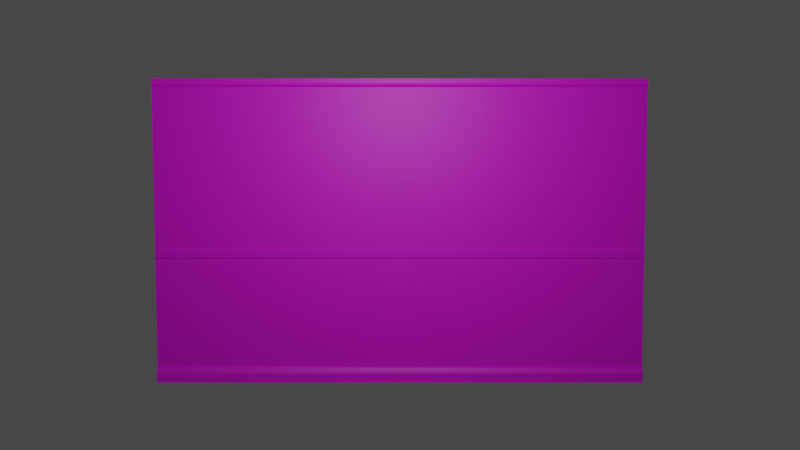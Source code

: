 # Source: WallTemplate.blend  (saved by Blender 3.3.6; exported with 4.5.12 LTS)
import bpy
from mathutils import Matrix  # noqa: F401  (used for matrix-valued properties, if any)

bpy.ops.wm.read_factory_settings(use_empty=True)
scene = bpy.context.scene
scene.name = 'Scene'

# ---- collections
col_collection = bpy.data.collections.new('Collection'); scene.collection.children.link(col_collection)

# ---- images (referenced by path relative to the original .blend; pixels are not part of the script)
import os
ASSET_DIR = os.environ.get("B2B_ASSET_DIR", "")  # directory of the original .blend (textures are referenced by path, not embedded)
HERE = os.path.dirname(os.path.abspath(__file__))  # packed textures are extracted next to this script under _unpacked/

def load_image(name, relpath, width, height, colorspace="sRGB"):
    """Load a texture the original file referenced (path relative to the .blend, or extracted next to this script)."""
    p = next((c for c in (os.path.join(HERE, relpath), os.path.join(ASSET_DIR, relpath)) if relpath and os.path.exists(c)), "")
    if p:
        img = bpy.data.images.load(p, check_existing=True)
        img.name = name
    else:  # same state as the original file: an image datablock whose file is absent (Cycles renders it pink)
        img = bpy.data.images.new(name, width, height)
        img.source = "FILE"
        img.filepath = "//" + (relpath or name)
    img.colorspace_settings.name = colorspace
    return img
img_walltemplate_png = load_image('WallTemplate.png', 'WallTemplate.png', 1024, 1024, 'sRGB')

# ---- materials (node trees are filled in below, after node groups)
mat_material_001 = bpy.data.materials.new('Material.001')
mat_material_001.use_transparent_shadow = False

# ---- material node trees
mat_material_001.use_nodes = True; mat_material_001.node_tree.nodes.clear()
_N = mat_material_001.node_tree.nodes; _L = mat_material_001.node_tree.links
n0 = _N.new('ShaderNodeBsdfPrincipled'); n0.name = 'Principled BSDF'; n0.location = (10, 300)
n0.distribution = 'GGX'
n0.subsurface_method = 'RANDOM_WALK_SKIN'
n0.inputs[3].default_value = 1.45
n0.inputs[27].default_value = (0.0, 0.0, 0.0, 1.0)
n0.inputs[28].default_value = 1.0
n1 = _N.new('ShaderNodeOutputMaterial'); n1.name = 'Material Output'; n1.location = (300, 300)
n2 = _N.new('ShaderNodeTexImage'); n2.name = 'Image Texture'; n2.location = (-280, 280)
n2.image = img_walltemplate_png
_L.new(n0.outputs[0], n1.inputs[0])
_L.new(n2.outputs[0], n0.inputs[0])
n1.is_active_output = True

# ---- world
world_world = bpy.data.worlds.new('World'); scene.world = world_world
world_world.use_nodes = True; world_world.node_tree.nodes.clear()
_N = world_world.node_tree.nodes; _L = world_world.node_tree.links
n0 = _N.new('ShaderNodeOutputWorld'); n0.name = 'World Output'; n0.location = (300, 300)
n1 = _N.new('ShaderNodeBackground'); n1.name = 'Background'; n1.location = (10, 300)
n1.inputs[0].default_value = (0.05088, 0.05088, 0.05088, 1.0)
_L.new(n1.outputs[0], n0.inputs[0])
n0.is_active_output = True
world_world.color = (0.05088, 0.05088, 0.05088)
world_world.use_sun_shadow = False
world_world.sun_shadow_jitter_overblur = 0.0

# ---- cameras
cam_camera_001 = bpy.data.cameras.new('Camera.001')

# ---- lights
light_point = bpy.data.lights.new('Point', 'POINT')
light_point.transmission_factor = 0.0
light_point.energy = 100.0
light_point.shadow_soft_size = 0.25
light_point.shadow_maximum_resolution = 0.006
light_point.use_absolute_resolution = True

# ---- meshes
me_cube_001 = bpy.data.meshes.new('Cube.001')
me_cube_001.from_pydata([(-0.259, -2.012, 0.0), (-0.259, -2.012, 2.501), (-0.259, 2.012, 0.0), (-0.259, 2.012, 2.501), (0.259, -2.012, 0.0), (0.259, -2.012, 2.501), (0.259, 2.012, 0.0), (0.259, 2.012, 2.501), (-0.259, -2.012, 1.036), (-0.259, 2.012, 1.036), (-0.259, 2.012, 0.1251), (-0.259, -2.012, 0.1251), (-0.259, -2.012, 2.431), (-0.259, 2.012, 2.431), (-0.259, 2.012, 0.09915), (-0.259, -2.012, 0.09915), (-0.259, -2.012, 2.448), (-0.259, 2.012, 2.448), (-0.259, -2.012, 2.461), (-0.259, 2.012, 2.461), (-0.259, 2.012, 0.07518), (-0.259, -2.012, 0.07518), (-0.2926, -2.012, 0.0), (-0.2772, -2.012, 2.501), (-0.2926, 2.012, 0.0), (-0.2772, 2.012, 2.501), (-0.2733, 2.012, 0.1251), (-0.2733, -2.012, 0.117), (-0.2637, -2.012, 2.434), (-0.2637, 2.012, 2.434), (-0.2868, 2.012, 0.09103), (-0.2868, -2.012, 0.09103), (-0.2732, -2.012, 2.447), (-0.2732, 2.012, 2.447), (-0.2772, -2.012, 2.461), (-0.2772, 2.012, 2.461), (-0.2926, 2.012, 0.06707), (-0.2926, -2.012, 0.07518), (-0.259, 2.012, 1.099), (-0.259, -2.012, 1.099), (-0.2695, -2.012, 1.036), (-0.2695, 2.012, 1.036), (-0.2695, 2.012, 1.099), (-0.2695, -2.012, 1.099), (-0.259, -2.012, 0.0), (-0.259, -2.012, 2.501), (-0.259, 2.012, 0.0), (-0.259, 2.012, 2.501), (-0.259, -2.012, 1.036), (-0.259, 2.012, 1.036), (-0.259, 2.012, 0.1251), (-0.259, -2.012, 0.1251), (-0.259, -2.012, 2.431), (-0.259, 2.012, 2.431), (-0.259, 2.012, 0.07518), (-0.2926, -2.012, 0.0), (-0.2772, -2.012, 2.501), (-0.2926, 2.012, 0.0), (-0.2772, 2.012, 2.501), (-0.2733, 2.012, 0.1251), (-0.2733, -2.012, 0.117), (-0.2637, -2.012, 2.434), (-0.2637, 2.012, 2.434), (-0.2868, 2.012, 0.09103), (-0.2868, -2.012, 0.09103), (-0.2732, -2.012, 2.447), (-0.2732, 2.012, 2.447), (-0.2772, -2.012, 2.461), (-0.2772, 2.012, 2.461), (-0.2926, 2.012, 0.06707), (-0.2926, -2.012, 0.07518), (-0.259, -2.012, 1.099), (-0.2695, -2.012, 1.036), (-0.2695, 2.012, 1.036), (-0.2695, 2.012, 1.099), (-0.2695, -2.012, 1.099)], [(51, 48), (48, 49), (51, 50), (71, 52), (52, 53), (54, 69), (51, 60), (44, 45), (46, 47), (49, 73)], [(3, 19, 35, 25), (2, 6, 4, 0), (7, 3, 1, 5), (11, 8, 9, 10), (18, 1, 23, 34), (39, 12, 13, 38), (15, 11, 27, 31), (14, 20, 36, 30), (19, 17, 33, 35), (16, 18, 34, 32), (0, 4, 5, 1), (4, 6, 7, 5), (6, 2, 3, 7), (11, 10, 26, 27), (1, 3, 25, 23), (21, 15, 31, 37), (20, 2, 24, 36), (0, 21, 37, 22), (13, 12, 28, 29), (10, 14, 30, 26), (17, 13, 29, 33), (12, 16, 32, 28), (2, 0, 22, 24), (38, 9, 41, 42), (39, 38, 42, 43), (9, 8, 40, 41), (8, 39, 43, 40), (67, 56, 58, 68), (64, 60, 59, 63), (70, 64, 63, 69), (61, 65, 66, 62), (65, 67, 68, 66), (55, 70, 69, 57), (72, 75, 74, 73)])
_k = set([(0, 1), (0, 4), (0, 22), (1, 5), (1, 23), (2, 3), (2, 6), (2, 24), (3, 7), (3, 25), (4, 5), (4, 6), (5, 7), (6, 7), (8, 9), (8, 11), (8, 40), (9, 41), (10, 11), (10, 26), (11, 27), (12, 13), (12, 28), (13, 29), (22, 24), (22, 37), (23, 25), (23, 34), (24, 36), (25, 35), (26, 27), (26, 30), (27, 31), (28, 29), (28, 32), (29, 33), (30, 36), (31, 37), (32, 34), (33, 35), (38, 39), (38, 42), (39, 43), (40, 41), (40, 43), (41, 42), (42, 43), (44, 45), (46, 47), (48, 49), (48, 51), (49, 73), (50, 51), (51, 60), (52, 53), (55, 57), (55, 70), (56, 58), (56, 67), (57, 69), (58, 68), (59, 60), (59, 63), (60, 64), (61, 62), (61, 65), (62, 66), (63, 64), (63, 69), (64, 70), (65, 66), (65, 67), (66, 68), (67, 68), (69, 70), (72, 73), (72, 75), (73, 74), (74, 75)])
me_cube_001.attributes.new('sharp_edge', 'BOOLEAN', 'EDGE').data.foreach_set('value', [ (min(e.vertices), max(e.vertices)) in _k for e in me_cube_001.edges])
_uv = me_cube_001.uv_layers.new(name='UVMap')
_uv.uv.foreach_set('vector', [0.4681, 0.7685, 0.4681, 0.7633, 0.4704, 0.7633, 0.4704, 0.7685, 0.7738, 0.5772, 0.7068, 0.5772, 0.7068, 0.04618, 0.7738, 0.04618, 0.8536, 0.5738, 0.7867, 0.5738, 0.7867, 0.04273, 0.8536, 0.04273, 0.5718, 0.05151, 0.6895, 0.05151, 0.6895, 0.5825, 0.5718, 0.5825, 0.4732, 0.7633, 0.4732, 0.7685, 0.4708, 0.7685, 0.4708, 0.7633, 0.3773, 0.04611, 0.5495, 0.04611, 0.5495, 0.5771, 0.3773, 0.5771, 0.4677, 0.7724, 0.4677, 0.7758, 0.4658, 0.7748, 0.4641, 0.7713, 0.4629, 0.7628, 0.4629, 0.7659, 0.4586, 0.767, 0.4593, 0.7638, 0.4681, 0.7633, 0.4681, 0.7615, 0.4699, 0.7613, 0.4704, 0.7633, 0.4732, 0.7615, 0.4732, 0.7633, 0.4708, 0.7633, 0.4713, 0.7613, 0.917, 0.05272, 0.984, 0.05272, 0.984, 0.3827, 0.917, 0.3827, 0.3566, 0.04233, 0.3566, 0.5734, 0.03347, 0.5734, 0.03347, 0.04233, 0.4335, 0.734, 0.4335, 0.8024, 0.1104, 0.8024, 0.1104, 0.734, 0.7463, 0.7028, 0.7463, 0.9513, 0.742, 0.9513, 0.742, 0.7027, 0.8301, 0.6801, 0.8301, 0.9501, 0.8255, 0.9501, 0.8255, 0.6802, 0.4677, 0.7693, 0.4677, 0.7724, 0.4641, 0.7713, 0.4633, 0.7693, 0.4629, 0.7659, 0.4629, 0.7758, 0.4586, 0.7758, 0.4586, 0.767, 0.4677, 0.7593, 0.4677, 0.7693, 0.4633, 0.7693, 0.4633, 0.7593, 0.6174, 0.9474, 0.6174, 0.6664, 0.621, 0.6663, 0.621, 0.9474, 0.4629, 0.7593, 0.4629, 0.7628, 0.4593, 0.7638, 0.461, 0.7593, 0.4681, 0.7615, 0.4681, 0.7593, 0.4687, 0.7597, 0.4699, 0.7613, 0.4732, 0.7593, 0.4732, 0.7615, 0.4713, 0.7613, 0.4726, 0.7597, 0.9595, 0.8739, 0.9595, 0.5065, 0.9658, 0.5064, 0.9658, 0.8738, 0.4736, 0.7676, 0.4736, 0.7593, 0.4749, 0.7593, 0.4749, 0.7676, 0.6495, 0.7512, 0.6495, 0.9564, 0.646, 0.9564, 0.646, 0.7513, 0.6936, 0.9498, 0.6936, 0.7447, 0.6971, 0.7446, 0.6971, 0.9498, 0.4754, 0.7676, 0.4754, 0.7593, 0.4767, 0.7593, 0.4767, 0.7676, 0.5765, 0.6663, 0.5817, 0.6663, 0.5817, 0.9731, 0.5765, 0.9731, 0.1073, 0.8949, 0.1074, 0.8878, 0.5053, 0.8878, 0.5052, 0.8949, 0.1074, 0.902, 0.1073, 0.8949, 0.5052, 0.8949, 0.5053, 0.902, 0.566, 0.6662, 0.5712, 0.6662, 0.5712, 0.973, 0.566, 0.9729, 0.5712, 0.6662, 0.5765, 0.6663, 0.5765, 0.9731, 0.5712, 0.973, 0.1074, 0.9096, 0.1074, 0.902, 0.5053, 0.902, 0.5053, 0.9091, 0.9101, 0.9591, 0.9015, 0.9591, 0.9015, 0.4567, 0.9101, 0.4567])
me_cube_001.materials.append(mat_material_001)
me_cube_001.update()

# ---- objects
ob_cube = bpy.data.objects.new('Cube', me_cube_001)
ob_camera = bpy.data.objects.new('Camera', cam_camera_001)
ob_point = bpy.data.objects.new('Point', light_point)

# ---- transforms, parenting, visibility, modifiers, constraints
ob_cube.location = (0.0, 0.0, 0.0)
ob_camera.location = (-9.33, 0.0, 2.18)
ob_camera.rotation_euler = (1.475, 0.0, -1.571)
ob_point.location = (-2.82, 0.0, 2.46)

# ---- collection membership
scene.collection.objects.link(ob_cube)
scene.collection.objects.link(ob_camera)
scene.collection.objects.link(ob_point)

# ---- scene / render settings (as saved in the file)
scene.camera = ob_camera
scene.frame_start = 1; scene.frame_end = 250; scene.frame_set(1)
scene.render.engine = 'BLENDER_EEVEE_NEXT'
scene.cycles.sampling_pattern = 'TABULATED_SOBOL'
scene.cycles.use_light_tree = False
scene.view_settings.view_transform = 'Filmic'
bpy.context.view_layer.update()
